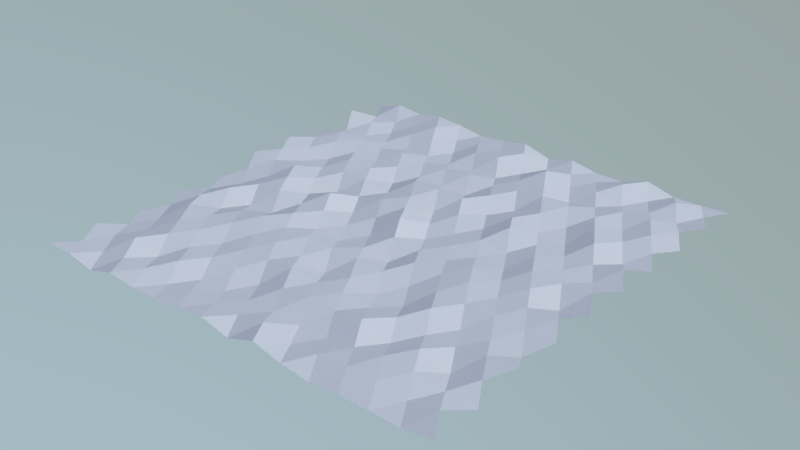 # Source: map.blend  (saved by Blender 2.79.0; exported with 4.5.12 LTS)
import bpy
from mathutils import Matrix  # noqa: F401  (used for matrix-valued properties, if any)

bpy.ops.wm.read_factory_settings(use_empty=True)
scene = bpy.context.scene
scene.name = 'Scene'

# ---- collections
col_collection_1 = bpy.data.collections.new('Collection 1'); scene.collection.children.link(col_collection_1)

# ---- world
world_world = bpy.data.worlds.new('World'); scene.world = world_world
world_world.use_nodes = True; world_world.node_tree.nodes.clear()
_N = world_world.node_tree.nodes; _L = world_world.node_tree.links
n0 = _N.new('ShaderNodeOutputWorld'); n0.name = 'World Output'; n0.location = (300, 300)
n1 = _N.new('ShaderNodeBackground'); n1.name = 'Background'; n1.location = (10, 300)
n1.inputs[1].default_value = 2.0
n2 = _N.new('ShaderNodeTexSky'); n2.name = 'Sky Texture'; n2.location = (-190, 300)
n2.sky_type = 'HOSEK_WILKIE'
n2.sun_direction = (0.5061, -0.01619, 0.8623)
n2.sun_elevation = 1.571
_L.new(n1.outputs[0], n0.inputs[0])
_L.new(n2.outputs[0], n1.inputs[0])
n0.is_active_output = True
world_world.color = (0.05088, 0.05088, 0.05088)
world_world.use_sun_shadow = False
world_world.sun_shadow_jitter_overblur = 0.0
world_world.cycles.sampling_method = 'MANUAL'

# ---- lights
light_sun = bpy.data.lights.new('Sun', 'SUN')
light_sun.transmission_factor = 0.0
light_sun.angle = 0.1993
light_sun.energy = 2.0
light_sun.shadow_buffer_clip_start = 0.5
light_sun.shadow_soft_size = 0.1
light_sun.shadow_cascade_max_distance = 1000.0

# ---- meshes
me_ico_plane = bpy.data.meshes.new('Ico Plane')
me_ico_plane.from_pydata([(-7.5, 7.794, -0.1391), (-6.5, 7.794, 0.1491), (-5.5, 7.794, 0.02553), (-4.5, 7.794, 0.1624), (-3.5, 7.794, 0.06479), (-2.5, 7.794, -0.1146), (-1.5, 7.794, -0.03696), (-0.5, 7.794, 0.1), (0.5, 7.794, -0.1897), (1.5, 7.794, 0.009513), (2.5, 7.794, -0.1907), (3.5, 7.794, -0.2156), (4.5, 7.794, 0.07445), (5.5, 7.794, -0.2093), (6.5, 7.794, -0.2234), (7.5, 7.794, -0.1854), (-7.0, 6.928, -0.1998), (-6.0, 6.928, -0.1843), (-5.0, 6.928, -0.07181), (-4.0, 6.928, 0.132), (-3.0, 6.928, -0.1644), (-2.0, 6.928, -0.03351), (-1.0, 6.928, 0.01679), (0.0, 6.928, 0.1565), (1.0, 6.928, -0.1945), (2.0, 6.928, -0.09387), (3.0, 6.928, -0.1), (4.0, 6.928, 0.1278), (5.0, 6.928, -0.2103), (6.0, 6.928, 0.06524), (7.0, 6.928, -0.1722), (-7.5, 6.062, 0.1945), (-6.5, 6.062, -0.04966), (-5.5, 6.062, -0.2286), (-4.5, 6.062, -0.02138), (-3.5, 6.062, 0.03516), (-2.5, 6.062, -0.23), (-1.5, 6.062, 0.05137), (-0.5, 6.062, 0.1649), (0.5, 6.062, -0.2005), (1.5, 6.062, 0.2052), (2.5, 6.062, -0.1175), (3.5, 6.062, -0.007616), (4.5, 6.062, -0.2068), (5.5, 6.062, -0.1538), (6.5, 6.062, -0.2064), (7.5, 6.062, -0.04521), (-7.0, 5.196, -0.2127), (-6.0, 5.196, -0.1871), (-5.0, 5.196, -0.1883), (-4.0, 5.196, -0.2478), (-3.0, 5.196, -0.2065), (-2.0, 5.196, -0.2159), (-1.0, 5.196, -0.2302), (0.0, 5.196, -0.2096), (1.0, 5.196, 0.0132), (2.0, 5.196, 0.09807), (3.0, 5.196, -0.2213), (4.0, 5.196, -0.07857), (5.0, 5.196, 0.0793), (6.0, 5.196, 0.1502), (7.0, 5.196, 0.01119), (-7.5, 4.33, -0.1026), (-6.5, 4.33, 0.0938), (-5.5, 4.33, 0.05392), (-4.5, 4.33, -0.03745), (-3.5, 4.33, 0.06467), (-2.5, 4.33, -0.0705), (-1.5, 4.33, 0.01832), (-0.5, 4.33, 0.07971), (0.5, 4.33, -0.04084), (1.5, 4.33, 0.07844), (2.5, 4.33, 0.1773), (3.5, 4.33, 0.1288), (4.5, 4.33, 0.04905), (5.5, 4.33, -0.122), (6.5, 4.33, 0.07699), (7.5, 4.33, -0.1347), (-7.0, 3.464, 0.03878), (-6.0, 3.464, 0.1113), (-5.0, 3.464, -0.01701), (-4.0, 3.464, -0.1007), (-3.0, 3.464, -0.02451), (-2.0, 3.464, -0.1398), (-1.0, 3.464, -0.1797), (0.0, 3.464, -0.2361), (1.0, 3.464, 0.07527), (2.0, 3.464, -0.194), (3.0, 3.464, 0.05503), (4.0, 3.464, -0.1354), (5.0, 3.464, 0.1604), (6.0, 3.464, 0.02143), (7.0, 3.464, -0.04751), (-7.5, 2.598, 0.1957), (-6.5, 2.598, 0.04745), (-5.5, 2.598, -0.1296), (-4.5, 2.598, 0.1215), (-3.5, 2.598, 0.07562), (-2.5, 2.598, -0.2289), (-1.5, 2.598, 0.1446), (-0.5, 2.598, 0.1563), (0.5, 2.598, 0.1244), (1.5, 2.598, -0.1672), (2.5, 2.598, 0.06012), (3.5, 2.598, -0.1588), (4.5, 2.598, -0.2211), (5.5, 2.598, 0.1477), (6.5, 2.598, -0.2095), (7.5, 2.598, -0.1264), (-7.0, 1.732, 0.1242), (-6.0, 1.732, -0.06808), (-5.0, 1.732, -0.03684), (-4.0, 1.732, 0.07143), (-3.0, 1.732, 0.07906), (-2.0, 1.732, -0.119), (-1.0, 1.732, 0.04708), (0.0, 1.732, -0.176), (1.0, 1.732, 0.0165), (2.0, 1.732, -0.1648), (3.0, 1.732, 0.2085), (4.0, 1.732, -0.058), (5.0, 1.732, -0.1046), (6.0, 1.732, -0.04257), (7.0, 1.732, 0.1533), (-7.5, 0.866, 0.1744), (-6.5, 0.866, 0.1167), (-5.5, 0.866, 0.1987), (-4.5, 0.866, 0.00783), (-3.5, 0.866, -0.2161), (-2.5, 0.866, -0.08018), (-1.5, 0.866, 0.1377), (-0.5, 0.866, 0.1383), (0.5, 0.866, -0.1456), (1.5, 0.866, -0.1651), (2.5, 0.866, -0.04277), (3.5, 0.866, -0.1453), (4.5, 0.866, 0.07152), (5.5, 0.866, -0.01627), (6.5, 0.866, -0.08753), (7.5, 0.866, 0.00909), (-7.0, 0.0, -0.08803), (-6.0, 0.0, -0.07188), (-5.0, 0.0, 0.2015), (-4.0, 0.0, -0.1242), (-3.0, 0.0, 0.2118), (-2.0, 0.0, -0.1962), (-1.0, 0.0, -0.06118), (0.0, 0.0, 0.25), (1.0, 0.0, -0.1847), (2.0, 0.0, -0.06072), (3.0, 0.0, -0.1013), (4.0, 0.0, -0.1443), (5.0, 0.0, 0.1532), (6.0, 0.0, 0.1015), (7.0, 0.0, 0.1587), (-7.5, -0.866, -0.2339), (-6.5, -0.866, -0.1878), (-5.5, -0.866, 0.1017), (-4.5, -0.866, 0.1728), (-3.5, -0.866, -0.004087), (-2.5, -0.866, 0.0454), (-1.5, -0.866, -0.1476), (-0.5, -0.866, -0.19), (0.5, -0.866, 0.09155), (1.5, -0.866, -0.02148), (2.5, -0.866, -0.03427), (3.5, -0.866, 0.1089), (4.5, -0.866, 0.007047), (5.5, -0.866, 0.1286), (6.5, -0.866, -0.2038), (7.5, -0.866, 0.01229), (-7.0, -1.732, -0.2205), (-6.0, -1.732, 0.131), (-5.0, -1.732, -0.2086), (-4.0, -1.732, -0.1836), (-3.0, -1.732, 0.1314), (-2.0, -1.732, -0.1165), (-1.0, -1.732, -0.1946), (0.0, -1.732, -0.08435), (1.0, -1.732, -0.2405), (2.0, -1.732, 0.09526), (3.0, -1.732, 0.05917), (4.0, -1.732, 0.1769), (5.0, -1.732, 0.03975), (6.0, -1.732, 0.0924), (7.0, -1.732, 0.1466), (-7.5, -2.598, -0.09539), (-6.5, -2.598, 0.02325), (-5.5, -2.598, -0.1655), (-4.5, -2.598, 0.07336), (-3.5, -2.598, 0.2109), (-2.5, -2.598, 0.119), (-1.5, -2.598, 0.1444), (-0.5, -2.598, 0.08756), (0.5, -2.598, 0.07398), (1.5, -2.598, -5.749e-05), (2.5, -2.598, -0.1398), (3.5, -2.598, 0.0535), (4.5, -2.598, 0.05337), (5.5, -2.598, 0.05858), (6.5, -2.598, 0.01188), (7.5, -2.598, 0.01251), (-7.0, -3.464, -0.166), (-6.0, -3.464, 0.1556), (-5.0, -3.464, 0.08699), (-4.0, -3.464, 0.1343), (-3.0, -3.464, 0.0659), (-2.0, -3.464, 0.1291), (-1.0, -3.464, -0.004411), (0.0, -3.464, -0.2175), (1.0, -3.464, -0.02142), (2.0, -3.464, -0.2034), (3.0, -3.464, -0.2238), (4.0, -3.464, 0.1195), (5.0, -3.464, -0.1827), (6.0, -3.464, -0.1026), (7.0, -3.464, -0.213), (-7.5, -4.33, -0.2219), (-6.5, -4.33, -0.1573), (-5.5, -4.33, 0.1013), (-4.5, -4.33, 0.08585), (-3.5, -4.33, -0.08074), (-2.5, -4.33, 0.05769), (-1.5, -4.33, 0.05337), (-0.5, -4.33, 0.1551), (0.5, -4.33, 0.009236), (1.5, -4.33, 0.05204), (2.5, -4.33, -0.04874), (3.5, -4.33, 0.03976), (4.5, -4.33, -0.1234), (5.5, -4.33, -0.07515), (6.5, -4.33, 0.08057), (7.5, -4.33, 0.122), (-7.0, -5.196, -0.2224), (-6.0, -5.196, -0.09135), (-5.0, -5.196, 0.1144), (-4.0, -5.196, -0.01417), (-3.0, -5.196, -0.01785), (-2.0, -5.196, -0.06563), (-1.0, -5.196, -0.2305), (0.0, -5.196, 0.02985), (1.0, -5.196, 0.1011), (2.0, -5.196, 0.06104), (3.0, -5.196, 0.2084), (4.0, -5.196, -0.1506), (5.0, -5.196, 0.09778), (6.0, -5.196, -0.2388), (7.0, -5.196, 0.02496), (-7.5, -6.062, 0.00137), (-6.5, -6.062, -0.07194), (-5.5, -6.062, 0.1499), (-4.5, -6.062, -0.1703), (-3.5, -6.062, 0.05141), (-2.5, -6.062, -0.2223), (-1.5, -6.062, -0.2386), (-0.5, -6.062, -0.166), (0.5, -6.062, -0.1309), (1.5, -6.062, -0.1824), (2.5, -6.062, -0.1907), (3.5, -6.062, -0.04843), (4.5, -6.062, 0.1058), (5.5, -6.062, 0.0714), (6.5, -6.062, -0.08274), (7.5, -6.062, -0.1704), (-7.0, -6.928, -0.118), (-6.0, -6.928, -0.1386), (-5.0, -6.928, -0.01699), (-4.0, -6.928, -0.00913), (-3.0, -6.928, -0.1874), (-2.0, -6.928, -0.08354), (-1.0, -6.928, -0.06563), (0.0, -6.928, -0.03006), (1.0, -6.928, 0.1239), (2.0, -6.928, -0.1715), (3.0, -6.928, -0.03179), (4.0, -6.928, 0.01498), (5.0, -6.928, 0.01142), (6.0, -6.928, -0.1091), (7.0, -6.928, 0.06706), (-7.5, -7.794, -0.008986), (-6.5, -7.794, -0.0231), (-5.5, -7.794, -0.2479), (-4.5, -7.794, 0.0365), (-3.5, -7.794, -0.08674), (-2.5, -7.794, -0.07149), (-1.5, -7.794, 0.01017), (-0.5, -7.794, 0.1161), (0.5, -7.794, -0.1446), (1.5, -7.794, 0.1737), (2.5, -7.794, -0.08326), (3.5, -7.794, -0.2197), (4.5, -7.794, -0.1466), (5.5, -7.794, -0.1502), (6.5, -7.794, -0.1813), (7.5, -7.794, -0.0383)], [], [(1, 0, 16), (2, 1, 17), (3, 2, 18), (4, 3, 19), (5, 4, 20), (6, 5, 21), (7, 6, 22), (8, 7, 23), (9, 8, 24), (10, 9, 25), (11, 10, 26), (12, 11, 27), (13, 12, 28), (14, 13, 29), (15, 14, 30), (1, 16, 17), (2, 17, 18), (3, 18, 19), (4, 19, 20), (5, 20, 21), (6, 21, 22), (7, 22, 23), (8, 23, 24), (9, 24, 25), (10, 25, 26), (11, 26, 27), (12, 27, 28), (13, 28, 29), (14, 29, 30), (16, 31, 32), (17, 32, 33), (18, 33, 34), (19, 34, 35), (20, 35, 36), (21, 36, 37), (22, 37, 38), (23, 38, 39), (24, 39, 40), (25, 40, 41), (26, 41, 42), (27, 42, 43), (28, 43, 44), (29, 44, 45), (30, 45, 46), (16, 32, 17), (17, 33, 18), (18, 34, 19), (19, 35, 20), (20, 36, 21), (21, 37, 22), (22, 38, 23), (23, 39, 24), (24, 40, 25), (25, 41, 26), (26, 42, 27), (27, 43, 28), (28, 44, 29), (29, 45, 30), (32, 31, 47), (33, 32, 48), (34, 33, 49), (35, 34, 50), (36, 35, 51), (37, 36, 52), (38, 37, 53), (39, 38, 54), (40, 39, 55), (41, 40, 56), (42, 41, 57), (43, 42, 58), (44, 43, 59), (45, 44, 60), (46, 45, 61), (32, 47, 48), (33, 48, 49), (34, 49, 50), (35, 50, 51), (36, 51, 52), (37, 52, 53), (38, 53, 54), (39, 54, 55), (40, 55, 56), (41, 56, 57), (42, 57, 58), (43, 58, 59), (44, 59, 60), (45, 60, 61), (47, 62, 63), (48, 63, 64), (49, 64, 65), (50, 65, 66), (51, 66, 67), (52, 67, 68), (53, 68, 69), (54, 69, 70), (55, 70, 71), (56, 71, 72), (57, 72, 73), (58, 73, 74), (59, 74, 75), (60, 75, 76), (61, 76, 77), (47, 63, 48), (48, 64, 49), (49, 65, 50), (50, 66, 51), (51, 67, 52), (52, 68, 53), (53, 69, 54), (54, 70, 55), (55, 71, 56), (56, 72, 57), (57, 73, 58), (58, 74, 59), (59, 75, 60), (60, 76, 61), (63, 62, 78), (64, 63, 79), (65, 64, 80), (66, 65, 81), (67, 66, 82), (68, 67, 83), (69, 68, 84), (70, 69, 85), (71, 70, 86), (72, 71, 87), (73, 72, 88), (74, 73, 89), (75, 74, 90), (76, 75, 91), (77, 76, 92), (63, 78, 79), (64, 79, 80), (65, 80, 81), (66, 81, 82), (67, 82, 83), (68, 83, 84), (69, 84, 85), (70, 85, 86), (71, 86, 87), (72, 87, 88), (73, 88, 89), (74, 89, 90), (75, 90, 91), (76, 91, 92), (78, 93, 94), (79, 94, 95), (80, 95, 96), (81, 96, 97), (82, 97, 98), (83, 98, 99), (84, 99, 100), (85, 100, 101), (86, 101, 102), (87, 102, 103), (88, 103, 104), (89, 104, 105), (90, 105, 106), (91, 106, 107), (92, 107, 108), (78, 94, 79), (79, 95, 80), (80, 96, 81), (81, 97, 82), (82, 98, 83), (83, 99, 84), (84, 100, 85), (85, 101, 86), (86, 102, 87), (87, 103, 88), (88, 104, 89), (89, 105, 90), (90, 106, 91), (91, 107, 92), (94, 93, 109), (95, 94, 110), (96, 95, 111), (97, 96, 112), (98, 97, 113), (99, 98, 114), (100, 99, 115), (101, 100, 116), (102, 101, 117), (103, 102, 118), (104, 103, 119), (105, 104, 120), (106, 105, 121), (107, 106, 122), (108, 107, 123), (94, 109, 110), (95, 110, 111), (96, 111, 112), (97, 112, 113), (98, 113, 114), (99, 114, 115), (100, 115, 116), (101, 116, 117), (102, 117, 118), (103, 118, 119), (104, 119, 120), (105, 120, 121), (106, 121, 122), (107, 122, 123), (109, 124, 125), (110, 125, 126), (111, 126, 127), (112, 127, 128), (113, 128, 129), (114, 129, 130), (115, 130, 131), (116, 131, 132), (117, 132, 133), (118, 133, 134), (119, 134, 135), (120, 135, 136), (121, 136, 137), (122, 137, 138), (123, 138, 139), (109, 125, 110), (110, 126, 111), (111, 127, 112), (112, 128, 113), (113, 129, 114), (114, 130, 115), (115, 131, 116), (116, 132, 117), (117, 133, 118), (118, 134, 119), (119, 135, 120), (120, 136, 121), (121, 137, 122), (122, 138, 123), (125, 124, 140), (126, 125, 141), (127, 126, 142), (128, 127, 143), (129, 128, 144), (130, 129, 145), (131, 130, 146), (132, 131, 147), (133, 132, 148), (134, 133, 149), (135, 134, 150), (136, 135, 151), (137, 136, 152), (138, 137, 153), (139, 138, 154), (125, 140, 141), (126, 141, 142), (127, 142, 143), (128, 143, 144), (129, 144, 145), (130, 145, 146), (131, 146, 147), (132, 147, 148), (133, 148, 149), (134, 149, 150), (135, 150, 151), (136, 151, 152), (137, 152, 153), (138, 153, 154), (140, 155, 156), (141, 156, 157), (142, 157, 158), (143, 158, 159), (144, 159, 160), (145, 160, 161), (146, 161, 162), (147, 162, 163), (148, 163, 164), (149, 164, 165), (150, 165, 166), (151, 166, 167), (152, 167, 168), (153, 168, 169), (154, 169, 170), (140, 156, 141), (141, 157, 142), (142, 158, 143), (143, 159, 144), (144, 160, 145), (145, 161, 146), (146, 162, 147), (147, 163, 148), (148, 164, 149), (149, 165, 150), (150, 166, 151), (151, 167, 152), (152, 168, 153), (153, 169, 154), (156, 155, 171), (157, 156, 172), (158, 157, 173), (159, 158, 174), (160, 159, 175), (161, 160, 176), (162, 161, 177), (163, 162, 178), (164, 163, 179), (165, 164, 180), (166, 165, 181), (167, 166, 182), (168, 167, 183), (169, 168, 184), (170, 169, 185), (156, 171, 172), (157, 172, 173), (158, 173, 174), (159, 174, 175), (160, 175, 176), (161, 176, 177), (162, 177, 178), (163, 178, 179), (164, 179, 180), (165, 180, 181), (166, 181, 182), (167, 182, 183), (168, 183, 184), (169, 184, 185), (171, 186, 187), (172, 187, 188), (173, 188, 189), (174, 189, 190), (175, 190, 191), (176, 191, 192), (177, 192, 193), (178, 193, 194), (179, 194, 195), (180, 195, 196), (181, 196, 197), (182, 197, 198), (183, 198, 199), (184, 199, 200), (185, 200, 201), (171, 187, 172), (172, 188, 173), (173, 189, 174), (174, 190, 175), (175, 191, 176), (176, 192, 177), (177, 193, 178), (178, 194, 179), (179, 195, 180), (180, 196, 181), (181, 197, 182), (182, 198, 183), (183, 199, 184), (184, 200, 185), (187, 186, 202), (188, 187, 203), (189, 188, 204), (190, 189, 205), (191, 190, 206), (192, 191, 207), (193, 192, 208), (194, 193, 209), (195, 194, 210), (196, 195, 211), (197, 196, 212), (198, 197, 213), (199, 198, 214), (200, 199, 215), (201, 200, 216), (187, 202, 203), (188, 203, 204), (189, 204, 205), (190, 205, 206), (191, 206, 207), (192, 207, 208), (193, 208, 209), (194, 209, 210), (195, 210, 211), (196, 211, 212), (197, 212, 213), (198, 213, 214), (199, 214, 215), (200, 215, 216), (202, 217, 218), (203, 218, 219), (204, 219, 220), (205, 220, 221), (206, 221, 222), (207, 222, 223), (208, 223, 224), (209, 224, 225), (210, 225, 226), (211, 226, 227), (212, 227, 228), (213, 228, 229), (214, 229, 230), (215, 230, 231), (216, 231, 232), (202, 218, 203), (203, 219, 204), (204, 220, 205), (205, 221, 206), (206, 222, 207), (207, 223, 208), (208, 224, 209), (209, 225, 210), (210, 226, 211), (211, 227, 212), (212, 228, 213), (213, 229, 214), (214, 230, 215), (215, 231, 216), (218, 217, 233), (219, 218, 234), (220, 219, 235), (221, 220, 236), (222, 221, 237), (223, 222, 238), (224, 223, 239), (225, 224, 240), (226, 225, 241), (227, 226, 242), (228, 227, 243), (229, 228, 244), (230, 229, 245), (231, 230, 246), (232, 231, 247), (218, 233, 234), (219, 234, 235), (220, 235, 236), (221, 236, 237), (222, 237, 238), (223, 238, 239), (224, 239, 240), (225, 240, 241), (226, 241, 242), (227, 242, 243), (228, 243, 244), (229, 244, 245), (230, 245, 246), (231, 246, 247), (233, 248, 249), (234, 249, 250), (235, 250, 251), (236, 251, 252), (237, 252, 253), (238, 253, 254), (239, 254, 255), (240, 255, 256), (241, 256, 257), (242, 257, 258), (243, 258, 259), (244, 259, 260), (245, 260, 261), (246, 261, 262), (247, 262, 263), (233, 249, 234), (234, 250, 235), (235, 251, 236), (236, 252, 237), (237, 253, 238), (238, 254, 239), (239, 255, 240), (240, 256, 241), (241, 257, 242), (242, 258, 243), (243, 259, 244), (244, 260, 245), (245, 261, 246), (246, 262, 247), (249, 248, 264), (250, 249, 265), (251, 250, 266), (252, 251, 267), (253, 252, 268), (254, 253, 269), (255, 254, 270), (256, 255, 271), (257, 256, 272), (258, 257, 273), (259, 258, 274), (260, 259, 275), (261, 260, 276), (262, 261, 277), (263, 262, 278), (249, 264, 265), (250, 265, 266), (251, 266, 267), (252, 267, 268), (253, 268, 269), (254, 269, 270), (255, 270, 271), (256, 271, 272), (257, 272, 273), (258, 273, 274), (259, 274, 275), (260, 275, 276), (261, 276, 277), (262, 277, 278), (264, 279, 280), (265, 280, 281), (266, 281, 282), (267, 282, 283), (268, 283, 284), (269, 284, 285), (270, 285, 286), (271, 286, 287), (272, 287, 288), (273, 288, 289), (274, 289, 290), (275, 290, 291), (276, 291, 292), (277, 292, 293), (278, 293, 294), (264, 280, 265), (265, 281, 266), (266, 282, 267), (267, 283, 268), (268, 284, 269), (269, 285, 270), (270, 286, 271), (271, 287, 272), (272, 288, 273), (273, 289, 274), (274, 290, 275), (275, 291, 276), (276, 292, 277), (277, 293, 278)])
me_ico_plane.use_remesh_preserve_volume = False
me_ico_plane.use_remesh_preserve_attributes = False
me_ico_plane.use_mirror_vertex_groups = False
me_ico_plane.update()

# ---- objects
ob_ico_plane = bpy.data.objects.new('Ico Plane', me_ico_plane)
ob_sun = bpy.data.objects.new('Sun', light_sun)

# ---- transforms, parenting, visibility, modifiers, constraints
ob_ico_plane.location = (0.0, 0.0, 0.0)
ob_ico_plane.lineart.crease_threshold = 0.0
ob_sun.location = (0.0, 0.0, 8.0)
ob_sun.rotation_euler = (0.7854, 0.0, 1.571)
ob_sun.lineart.crease_threshold = 0.0

# ---- collection membership
col_collection_1.objects.link(ob_ico_plane)
col_collection_1.objects.link(ob_sun)

# ---- scene / render settings (as saved in the file)
scene.frame_start = 1; scene.frame_end = 250; scene.frame_set(1)
scene.render.engine = 'CYCLES'
scene.render.resolution_percentage = 50
scene.render.dither_intensity = 0.0
scene.cycles.use_denoising = False
scene.cycles.samples = 128
scene.cycles.sampling_pattern = 'TABULATED_SOBOL'
scene.cycles.use_adaptive_sampling = False
scene.cycles.use_light_tree = False
scene.cycles.blur_glossy = 0.0
scene.cycles.sample_clamp_indirect = 0.0
scene.view_settings.view_transform = 'Standard'
bpy.context.view_layer.update()

# ---- added for rendering (the .blend has no active camera): camera
cam_auto = bpy.data.cameras.new('AutoCamera')
cam_auto.lens = 50.0
cam_auto.sensor_width = 36.0
cam_auto.clip_end = 1000.0
ob_auto_camera = bpy.data.objects.new('AutoCamera', cam_auto)
scene.collection.objects.link(ob_auto_camera)
ob_auto_camera.location = (20.021, -24.0252, 16.0178)
ob_auto_camera.rotation_euler = (1.09748, -7.21219e-08, 0.694738)
scene.camera = ob_auto_camera
bpy.context.view_layer.update()

